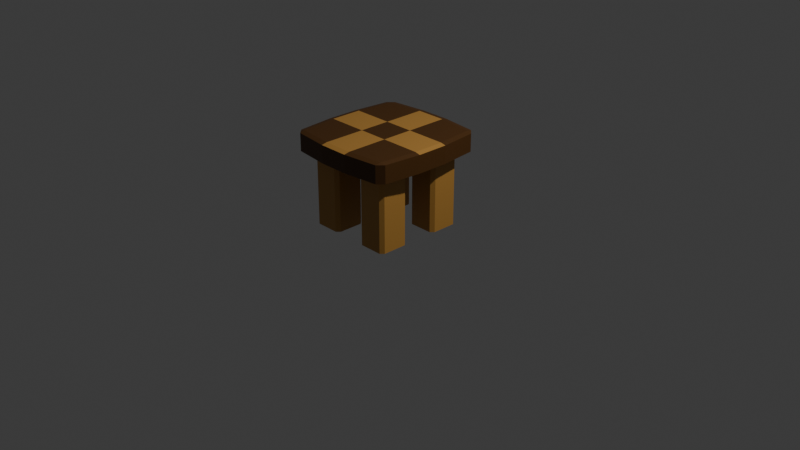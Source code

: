 # Source: chair2.blend  (saved by Blender 5.0.118; exported with 4.5.12 LTS)
import bpy
from mathutils import Matrix  # noqa: F401  (used for matrix-valued properties, if any)

bpy.ops.wm.read_factory_settings(use_empty=True)
scene = bpy.context.scene
scene.name = 'Scene'

# ---- collections
col_collection = bpy.data.collections.new('Collection'); scene.collection.children.link(col_collection)

# ---- materials (node trees are filled in below, after node groups)
mat_wood_001 = bpy.data.materials.new('wood.001')
mat_wood_dark_001 = bpy.data.materials.new('wood-dark.001')

# ---- material node trees
mat_wood_001.use_nodes = True; mat_wood_001.node_tree.nodes.clear()
_N = mat_wood_001.node_tree.nodes; _L = mat_wood_001.node_tree.links
n0 = _N.new('ShaderNodeBsdfPrincipled'); n0.name = 'Principled BSDF'; n0.location = (-200, 100)
n0.inputs[0].default_value = (0.4887, 0.2468, 0.05181, 1.0)
n1 = _N.new('ShaderNodeOutputMaterial'); n1.name = 'Material Output'; n1.location = (200, 100)
_L.new(n0.outputs[0], n1.inputs[0])
n1.is_active_output = True
mat_wood_dark_001.use_nodes = True; mat_wood_dark_001.node_tree.nodes.clear()
_N = mat_wood_dark_001.node_tree.nodes; _L = mat_wood_dark_001.node_tree.links
n0 = _N.new('ShaderNodeBsdfPrincipled'); n0.name = 'Principled BSDF'; n0.location = (-200, 100)
n0.inputs[0].default_value = (0.08165, 0.03124, 0.003437, 1.0)
n1 = _N.new('ShaderNodeOutputMaterial'); n1.name = 'Material Output'; n1.location = (200, 100)
_L.new(n0.outputs[0], n1.inputs[0])
n1.is_active_output = True

# ---- world
world_world = bpy.data.worlds.new('World'); scene.world = world_world
world_world.use_nodes = True; world_world.node_tree.nodes.clear()
_N = world_world.node_tree.nodes; _L = world_world.node_tree.links
n0 = _N.new('ShaderNodeOutputWorld'); n0.name = 'World Output'; n0.location = (200, 100)
n1 = _N.new('ShaderNodeBackground'); n1.name = 'Background'; n1.location = (-200, 100)
n1.inputs[0].default_value = (0.05088, 0.05088, 0.05088, 1.0)
_L.new(n1.outputs[0], n0.inputs[0])
n0.is_active_output = True
world_world.color = (0.05088, 0.05088, 0.05088)
world_world.sun_shadow_jitter_overblur = 0.0

# ---- cameras
cam_camera = bpy.data.cameras.new('Camera')
cam_camera.clip_end = 100.0
cam_camera.ortho_scale = 7.314

# ---- lights
light_light = bpy.data.lights.new('Light', 'POINT')
light_light.energy = 1000.0
light_light.shadow_soft_size = 0.1

# ---- meshes
me_cube_001 = bpy.data.meshes.new('Cube.001')
me_cube_001.from_pydata([(-1.0, -1.0, 1.117), (-1.0, 1.0, 1.117), (1.0, -1.0, 1.117), (1.0, 1.0, 1.117), (-0.3333, 1.0, 1.117), (0.3333, 1.0, 1.117), (0.3333, -1.0, 1.117), (-0.3333, -1.0, 1.117), (-1.0, -0.3333, 1.117), (-1.0, 0.3333, 1.117), (1.0, 0.3333, 1.117), (1.0, -0.3333, 1.117), (0.3333, 0.3333, 1.117), (0.3333, -0.3333, 1.117), (-0.3333, 0.3333, 1.117), (-0.3333, -0.3333, 1.117), (-1.0, -0.3333, -1.0), (-1.0, -1.0, -1.0), (-1.0, -1.0, 1.117), (-1.0, 0.3333, 1.117), (-1.0, 1.0, 1.117), (-1.0, 1.0, -1.0), (-0.3333, 1.0, -1.0), (0.3333, 1.0, 1.117), (1.0, 1.0, 1.117), (1.0, 1.0, -1.0), (1.0, 0.3333, -1.0), (1.0, -0.3333, 1.117), (1.0, -1.0, 1.117), (1.0, -1.0, -1.0), (0.3333, -1.0, -1.0), (-0.3333, -1.0, 1.117), (0.3333, 1.0, -1.0), (-0.3333, 1.0, 1.117), (-0.3333, -1.0, -1.0), (0.3333, -1.0, 1.117), (-1.0, 0.3333, -1.0), (-1.0, -0.3333, 1.117), (1.0, -0.3333, -1.0), (1.0, 0.3333, 1.117), (-1.119, 1.249, 0.9996), (-1.249, 1.119, 0.9996), (-1.13, 1.13, 1.117), (-1.249, 1.119, -0.8823), (-1.119, 1.249, -0.8823), (-1.13, 1.13, -1.0), (-1.334, 0.3333, 0.9996), (-1.216, 0.3333, 1.117), (0.3333, 1.334, 0.9996), (0.3333, 1.216, 1.117), (1.13, 1.13, 1.117), (1.249, 1.119, 0.9996), (1.119, 1.249, 0.9996), (-0.3333, 1.334, -0.8823), (-0.3333, 1.216, -1.0), (-1.119, -1.249, -0.8823), (-1.249, -1.119, -0.8823), (-1.13, -1.13, -1.0), (-1.249, -1.119, 0.9996), (-1.119, -1.249, 0.9996), (-1.13, -1.13, 1.117), (-1.334, -0.3333, -0.8823), (-1.216, -0.3333, -1.0), (1.119, 1.249, -0.8823), (1.249, 1.119, -0.8823), (1.13, 1.13, -1.0), (1.334, 0.3333, -0.8823), (1.216, 0.3333, -1.0), (1.334, -0.3333, 0.9996), (1.216, -0.3333, 1.117), (1.13, -1.13, 1.117), (1.119, -1.249, 0.9996), (1.249, -1.119, 0.9996), (1.249, -1.119, -0.8823), (1.119, -1.249, -0.8823), (1.13, -1.13, -1.0), (0.3333, -1.334, -0.8823), (0.3333, -1.216, -1.0), (-0.3333, -1.334, 0.9996), (-0.3333, -1.216, 1.117), (0.3333, 1.216, -1.0), (0.3333, 1.334, -0.8823), (-0.3333, 1.216, 1.117), (-0.3333, 1.334, 0.9996), (-0.3333, -1.216, -1.0), (-0.3333, -1.334, -0.8823), (0.3333, -1.216, 1.117), (0.3333, -1.334, 0.9996), (-1.216, 0.3333, -1.0), (-1.334, 0.3333, -0.8823), (-1.216, -0.3333, 1.117), (-1.334, -0.3333, 0.9996), (1.216, -0.3333, -1.0), (1.334, -0.3333, -0.8823), (1.216, 0.3333, 1.117), (1.334, 0.3333, 0.9996), (-1.0, -0.9274, -1.073), (-0.9274, -1.0, -1.073), (-1.0, -1.0, -1.0), (-0.9274, 1.0, -1.073), (-1.0, 0.9274, -1.073), (-1.0, 1.0, -1.0), (0.9274, -1.0, -1.073), (1.0, -0.9274, -1.073), (1.0, -1.0, -1.0), (1.0, 0.9274, -1.073), (0.9274, 1.0, -1.073), (1.0, 1.0, -1.0), (0.406, 1.0, -1.073), (0.3333, 0.9274, -1.073), (0.2607, 1.0, -1.0), (-0.2607, 1.0, -1.0), (-0.3333, 0.9274, -1.073), (-0.406, 1.0, -1.073), (-0.406, -1.0, -1.073), (-0.3333, -0.9274, -1.073), (-0.2607, -1.0, -1.0), (0.2607, -1.0, -1.0), (0.3333, -0.9274, -1.073), (0.406, -1.0, -1.073), (-1.0, 0.406, -1.073), (-0.9274, 0.3333, -1.073), (-1.0, 0.2607, -1.0), (-1.0, -0.2607, -1.0), (-0.9274, -0.3333, -1.073), (-1.0, -0.406, -1.073), (1.0, -0.406, -1.073), (0.9274, -0.3333, -1.073), (1.0, -0.2607, -1.0), (1.0, 0.2607, -1.0), (0.9274, 0.3333, -1.073), (1.0, 0.406, -1.073), (-0.3333, 0.406, -1.073), (-0.2607, 0.2607, -1.0), (-0.406, 0.3333, -1.073), (-0.3333, -0.406, -1.073), (-0.406, -0.3333, -1.073), (-0.2607, -0.2607, -1.0), (0.3333, 0.406, -1.073), (0.406, 0.3333, -1.073), (0.2607, 0.2607, -1.0), (0.3333, -0.406, -1.073), (0.2607, -0.2607, -1.0), (0.406, -0.3333, -1.073), (-1.0, -0.406, -8.808), (-0.9274, -0.3333, -8.808), (-0.9274, -0.406, -8.88), (-1.0, -0.9274, -8.808), (-0.9274, -0.9274, -8.88), (-0.9274, -1.0, -8.808), (-0.406, 1.0, -8.808), (-0.3333, 0.9274, -8.808), (-0.406, 0.9274, -8.88), (-0.9274, 1.0, -8.808), (-0.9274, 0.9274, -8.88), (-1.0, 0.9274, -8.808), (1.0, 0.406, -8.808), (0.9274, 0.3333, -8.808), (0.9274, 0.406, -8.88), (1.0, 0.9274, -8.808), (0.9274, 0.9274, -8.88), (0.9274, 1.0, -8.808), (0.406, -1.0, -8.808), (0.3333, -0.9274, -8.808), (0.406, -0.9274, -8.88), (0.9274, -1.0, -8.808), (0.9274, -0.9274, -8.88), (1.0, -0.9274, -8.808), (0.406, 1.0, -8.808), (0.406, 0.9274, -8.88), (0.3333, 0.9274, -8.808), (-0.406, -1.0, -8.808), (-0.406, -0.9274, -8.88), (-0.3333, -0.9274, -8.808), (-0.3333, -0.406, -8.808), (-0.406, -0.406, -8.88), (-0.406, -0.3333, -8.808), (0.3333, -0.406, -8.808), (0.406, -0.3333, -8.808), (0.406, -0.406, -8.88), (-1.0, 0.406, -8.808), (-0.9274, 0.406, -8.88), (-0.9274, 0.3333, -8.808), (1.0, -0.406, -8.808), (0.9274, -0.406, -8.88), (0.9274, -0.3333, -8.808), (-0.3333, 0.406, -8.808), (-0.406, 0.3333, -8.808), (-0.406, 0.406, -8.88), (0.3333, 0.406, -8.808), (0.406, 0.406, -8.88), (0.406, 0.3333, -8.808)], [], [(15, 8, 0, 7), (11, 13, 6, 2), (13, 15, 7, 6), (5, 4, 14, 12), (12, 14, 15, 13), (3, 5, 12, 10), (10, 12, 13, 11), (4, 1, 9, 14), (14, 9, 8, 15), (7, 0, 18, 31), (10, 11, 27, 39), (2, 6, 35, 28), (6, 7, 31, 35), (5, 3, 24, 23), (0, 8, 37, 18), (1, 4, 33, 20), (8, 9, 19, 37), (4, 5, 23, 33), (11, 2, 28, 27), (9, 1, 20, 19), (3, 10, 39, 24), (40, 41, 42), (43, 44, 45), (50, 51, 52), (55, 56, 57), (58, 59, 60), (63, 64, 65), (70, 71, 72), (73, 74, 75), (40, 44, 43, 41), (47, 42, 41, 46), (49, 50, 52, 48), (54, 45, 44, 53), (55, 59, 58, 56), (62, 57, 56, 61), (51, 64, 63, 52), (67, 65, 64, 66), (69, 70, 72, 68), (71, 74, 73, 72), (77, 75, 74, 76), (79, 60, 59, 78), (65, 80, 81, 63), (80, 54, 53, 81), (42, 82, 83, 40), (82, 49, 48, 83), (57, 84, 85, 55), (84, 77, 76, 85), (70, 86, 87, 71), (86, 79, 78, 87), (45, 88, 89, 43), (88, 62, 61, 89), (60, 90, 91, 58), (90, 47, 46, 91), (75, 92, 93, 73), (92, 67, 66, 93), (50, 94, 95, 51), (94, 69, 68, 95), (91, 46, 41, 43, 89, 61, 56, 58), (19, 20, 42, 47), (83, 48, 52, 63, 81, 53, 44, 40), (20, 33, 82, 42), (21, 36, 88, 45), (22, 21, 45, 54), (37, 19, 47, 90), (23, 24, 50, 49), (33, 23, 49, 82), (95, 68, 72, 73, 93, 66, 64, 51), (24, 39, 94, 50), (32, 22, 54, 80), (17, 34, 84, 57), (16, 17, 57, 62), (85, 76, 74, 71, 87, 78, 59, 55), (18, 37, 90, 60), (31, 18, 60, 79), (36, 16, 62, 88), (26, 25, 65, 67), (25, 32, 80, 65), (38, 26, 67, 92), (27, 28, 70, 69), (39, 27, 69, 94), (28, 35, 86, 70), (29, 38, 92, 75), (30, 29, 75, 77), (34, 30, 77, 84), (35, 31, 79, 86), (96, 97, 98), (99, 100, 101), (102, 103, 104), (105, 106, 107), (108, 109, 110), (111, 112, 113), (114, 115, 116), (117, 118, 119), (120, 121, 122), (123, 124, 125), (126, 127, 128), (129, 130, 131), (132, 133, 134), (135, 136, 137), (138, 139, 140), (141, 142, 143), (144, 145, 146), (147, 148, 149), (150, 151, 152), (153, 154, 155), (156, 157, 158), (159, 160, 161), (162, 163, 164), (165, 166, 167), (168, 169, 170), (171, 172, 173), (174, 175, 176), (177, 178, 179), (180, 181, 182), (183, 184, 185), (186, 187, 188), (189, 190, 191), (125, 96, 98, 123), (113, 99, 101, 111), (131, 105, 107, 129), (119, 102, 104, 117), (106, 108, 110, 107), (97, 114, 116, 98), (137, 116, 115, 135), (141, 118, 117, 142), (100, 120, 122, 101), (103, 126, 128, 104), (111, 133, 132, 112), (109, 138, 140, 110), (133, 122, 121, 134), (136, 124, 123, 137), (129, 140, 139, 130), (127, 143, 142, 128), (146, 148, 147, 144), (152, 154, 153, 150), (158, 160, 159, 156), (164, 166, 165, 162), (160, 169, 168, 161), (148, 172, 171, 149), (174, 173, 172, 175), (179, 164, 163, 177), (154, 181, 180, 155), (166, 184, 183, 167), (151, 186, 188, 152), (169, 190, 189, 170), (187, 182, 181, 188), (175, 146, 145, 176), (157, 191, 190, 158), (184, 179, 178, 185), (138, 189, 191, 139), (156, 131, 130, 157), (102, 165, 167, 103), (185, 127, 126, 183), (135, 174, 176, 136), (144, 125, 124, 145), (118, 163, 162, 119), (134, 187, 186, 132), (150, 113, 112, 151), (177, 141, 143, 178), (155, 100, 99, 153), (105, 159, 161, 106), (170, 109, 108, 168), (182, 121, 120, 180), (114, 171, 173, 115), (149, 97, 96, 147), (123, 98, 17, 16), (96, 125, 144, 147), (98, 116, 34, 17), (114, 97, 149, 171), (99, 113, 150, 153), (101, 122, 36, 21), (120, 100, 155, 180), (111, 101, 21, 22), (117, 104, 29, 30), (102, 119, 162, 165), (104, 128, 38, 29), (126, 103, 167, 183), (129, 107, 25, 26), (105, 131, 156, 159), (107, 110, 32, 25), (108, 106, 161, 168), (110, 111, 22, 32), (111, 110, 140, 133), (138, 109, 170, 189), (112, 132, 186, 151), (116, 117, 30, 34), (137, 142, 117, 116), (135, 115, 173, 174), (118, 141, 177, 163), (122, 123, 16, 36), (122, 133, 137, 123), (134, 121, 182, 187), (124, 136, 176, 145), (128, 129, 26, 38), (140, 129, 128, 142), (143, 127, 185, 178), (130, 139, 191, 157), (133, 140, 142, 137), (146, 175, 172, 148), (154, 152, 188, 181), (169, 160, 158, 190), (179, 184, 166, 164)])
me_cube_001.polygons.foreach_set('material_index', [1, 1, 0, 0, 1, 1, 0, 1, 0, 1, 0, 1, 0, 1, 1, 1, 0, 0, 1, 1, 1, 1, 1, 1, 1, 1, 1, 1, 1, 1, 1, 1, 0, 1, 0, 1, 0, 1, 1, 0, 1, 0, 1, 1, 1, 1, 1, 1, 0, 0, 1, 1, 1, 0, 1, 1, 0, 1, 1, 1, 1, 0, 0, 0, 1, 0, 1, 1, 1, 0, 0, 1, 1, 1, 1, 0, 0, 1, 1, 0, 1, 0, 0, 1, 0, 0, 0, 0, 0, 0, 0, 0, 0, 0, 0, 0, 1, 0, 0, 0, 0, 0, 0, 0, 0, 0, 0, 0, 0, 0, 0, 0, 0, 0, 0, 0, 0, 0, 0, 0, 0, 0, 0, 1, 0, 0, 0, 1, 0, 1, 0, 1, 0, 0, 0, 0, 0, 0, 0, 0, 0, 0, 0, 0, 0, 0, 0, 0, 0, 0, 0, 0, 0, 0, 0, 0, 0, 0, 0, 0, 0, 0, 0, 0, 0, 0, 0, 0, 0, 0, 0, 0, 0, 0, 0, 0, 0, 0, 0, 0, 0, 1, 1, 0, 0, 1, 1, 0, 0, 1, 1, 0, 0, 1, 1, 0, 0, 1, 0, 0, 0, 0])
_uv = me_cube_001.uv_layers.new(name='UVMap')
_uv.uv.foreach_set('vector', [0.7917, 0.6667, 0.875, 0.6667, 0.875, 0.75, 0.7917, 0.75, 0.625, 0.6667, 0.7083, 0.6667, 0.7083, 0.75, 0.625, 0.75, 0.7083, 0.6667, 0.7917, 0.6667, 0.7917, 0.75, 0.7083, 0.75, 0.7083, 0.5, 0.7917, 0.5, 0.7917, 0.5833, 0.7083, 0.5833, 0.7083, 0.5833, 0.7917, 0.5833, 0.7917, 0.6667, 0.7083, 0.6667, 0.625, 0.5, 0.7083, 0.5, 0.7083, 0.5833, 0.625, 0.5833, 0.625, 0.5833, 0.7083, 0.5833, 0.7083, 0.6667, 0.625, 0.6667, 0.7917, 0.5, 0.875, 0.5, 0.875, 0.5833, 0.7917, 0.5833, 0.7917, 0.5833, 0.875, 0.5833, 0.875, 0.6667, 0.7917, 0.6667, 0.7917, 0.75, 0.875, 0.75, 0.875, 0.75, 0.7917, 0.75, 0.625, 0.5833, 0.625, 0.6667, 0.625, 0.6667, 0.625, 0.5833, 0.625, 0.75, 0.7083, 0.75, 0.7083, 0.75, 0.625, 0.75, 0.7083, 0.75, 0.7917, 0.75, 0.7917, 0.75, 0.7083, 0.75, 0.7083, 0.5, 0.625, 0.5, 0.625, 0.5, 0.7083, 0.5, 0.875, 0.75, 0.875, 0.6667, 0.875, 0.6667, 0.875, 0.75, 0.875, 0.5, 0.7917, 0.5, 0.7917, 0.5, 0.875, 0.5, 0.875, 0.6667, 0.875, 0.5833, 0.875, 0.5833, 0.875, 0.6667, 0.7917, 0.5, 0.7083, 0.5, 0.7083, 0.5, 0.7917, 0.5, 0.625, 0.6667, 0.625, 0.75, 0.625, 0.75, 0.625, 0.6667, 0.875, 0.5833, 0.875, 0.5, 0.875, 0.5, 0.875, 0.5833, 0.625, 0.5, 0.625, 0.5833, 0.625, 0.5833, 0.625, 0.5, 0.6111, 0.2584, 0.6111, 0.2389, 0.625, 0.2467, 0.3889, 0.2389, 0.3889, 0.2611, 0.375, 0.25, 0.625, 0.4963, 0.6111, 0.5084, 0.6111, 0.4889, 0.3889, 0.0, 0.3889, 0.01114, 0.375, 0.002889, 0.6111, 0.01114, 0.6178, 0.0606, 0.6308, 0.03217, 0.3889, 0.4889, 0.3889, 0.5111, 0.375, 0.5, 0.625, 0.75, 0.6178, 0.7475, 0.6111, 0.7389, 0.3889, 0.7389, 0.3897, 0.7543, 0.375, 0.75, 0.6111, 0.2584, 0.3889, 0.2611, 0.3889, 0.2389, 0.6111, 0.2389, 0.625, 0.1673, 0.625, 0.2467, 0.6111, 0.2389, 0.6111, 0.1642, 0.625, 0.4173, 0.625, 0.4963, 0.6111, 0.4889, 0.6111, 0.4142, 0.375, 0.3333, 0.375, 0.25, 0.3889, 0.2611, 0.3889, 0.3358, 0.3889, 0.0, 0.6178, 0.0606, 0.6111, 0.01114, 0.3889, 0.01114, 0.375, 0.08333, 0.375, 0.002889, 0.3889, 0.01114, 0.3889, 0.08575, 0.6111, 0.5084, 0.3889, 0.5111, 0.3889, 0.4889, 0.6111, 0.4889, 0.375, 0.5833, 0.375, 0.5, 0.3889, 0.5111, 0.3889, 0.5858, 0.625, 0.6667, 0.625, 0.75, 0.6111, 0.7389, 0.6111, 0.6642, 0.6178, 0.7475, 0.3897, 0.7543, 0.3889, 0.7389, 0.6111, 0.7389, 0.375, 0.8333, 0.375, 0.75, 0.3897, 0.7543, 0.3797, 0.8075, 0.7911, 0.7474, 0.6308, 0.03217, 0.6178, 0.0606, 0.7424, 0.6866, 0.375, 0.5, 0.375, 0.4167, 0.3889, 0.4142, 0.3889, 0.4889, 0.375, 0.4167, 0.375, 0.3333, 0.3889, 0.3358, 0.3889, 0.4142, 0.625, 0.2467, 0.625, 0.3327, 0.6111, 0.3358, 0.6111, 0.2584, 0.625, 0.3327, 0.625, 0.4173, 0.6111, 0.4142, 0.6111, 0.3358, 0.3663, 0.987, 0.2091, 0.7512, 0.264, 0.7619, 0.3759, 0.9323, 0.2091, 0.7512, 0.375, 0.8333, 0.3797, 0.8075, 0.264, 0.7619, 0.625, 0.75, 0.7083, 0.75, 0.6848, 0.7399, 0.6178, 0.7475, 0.7083, 0.75, 0.7911, 0.7474, 0.7424, 0.6866, 0.6848, 0.7399, 0.375, 0.25, 0.375, 0.1667, 0.3889, 0.1642, 0.3889, 0.2389, 0.375, 0.1667, 0.375, 0.08333, 0.3889, 0.08575, 0.3889, 0.1642, 0.6308, 0.03217, 0.625, 0.08275, 0.6111, 0.08575, 0.6111, 0.01114, 0.625, 0.08275, 0.625, 0.1673, 0.6111, 0.1642, 0.6111, 0.08575, 0.375, 0.75, 0.375, 0.6667, 0.3889, 0.6642, 0.3889, 0.7389, 0.375, 0.6667, 0.375, 0.5833, 0.3889, 0.5858, 0.3889, 0.6642, 0.625, 0.4963, 0.625, 0.5833, 0.6111, 0.5858, 0.6111, 0.5084, 0.625, 0.5833, 0.625, 0.6667, 0.6111, 0.6642, 0.6111, 0.5858, 0.6111, 0.08575, 0.6111, 0.1642, 0.6111, 0.2389, 0.3889, 0.2389, 0.3889, 0.1642, 0.3889, 0.08575, 0.3889, 0.01114, 0.6111, 0.01114, 0.875, 0.5833, 0.875, 0.5, 0.875, 0.5, 0.875, 0.5833, 0.6111, 0.3358, 0.6111, 0.4142, 0.6111, 0.4889, 0.3889, 0.4889, 0.3889, 0.4142, 0.3889, 0.3358, 0.3889, 0.2611, 0.6111, 0.2584, 0.875, 0.5, 0.7917, 0.5, 0.7917, 0.5, 0.875, 0.5, 0.375, 0.25, 0.375, 0.1667, 0.375, 0.1667, 0.375, 0.25, 0.375, 0.3333, 0.375, 0.25, 0.375, 0.25, 0.375, 0.3333, 0.875, 0.6667, 0.875, 0.5833, 0.875, 0.5833, 0.875, 0.6667, 0.7083, 0.5, 0.625, 0.5, 0.625, 0.4963, 0.7083, 0.5, 0.7917, 0.5, 0.7083, 0.5, 0.7083, 0.5, 0.7917, 0.5, 0.6111, 0.5858, 0.6111, 0.6642, 0.6111, 0.7389, 0.3889, 0.7389, 0.3889, 0.6642, 0.3889, 0.5858, 0.3889, 0.5111, 0.6111, 0.5084, 0.625, 0.5, 0.625, 0.5833, 0.625, 0.5833, 0.625, 0.4963, 0.2917, 0.5, 0.2083, 0.5, 0.2083, 0.5, 0.2917, 0.5, 0.375, 1.0, 0.375, 0.9167, 0.375, 0.9167, 0.3663, 0.987, 0.375, 0.08333, 0.375, 0.0, 0.375, 0.002889, 0.375, 0.08333, 0.264, 0.7619, 0.3797, 0.8075, 0.3897, 0.7543, 0.6178, 0.7475, 0.6848, 0.7399, 0.7424, 0.6866, 0.6178, 0.0606, 0.3759, 0.9323, 0.875, 0.75, 0.875, 0.6667, 0.875, 0.6667, 0.875, 0.75, 0.7917, 0.75, 0.875, 0.75, 0.875, 0.75, 0.7911, 0.7474, 0.125, 0.5833, 0.125, 0.6667, 0.125, 0.6667, 0.125, 0.5833, 0.375, 0.5833, 0.375, 0.5, 0.375, 0.5, 0.375, 0.5833, 0.375, 0.5, 0.375, 0.4167, 0.375, 0.4167, 0.375, 0.5, 0.375, 0.6667, 0.375, 0.5833, 0.375, 0.5833, 0.375, 0.6667, 0.625, 0.6667, 0.625, 0.75, 0.625, 0.75, 0.625, 0.6667, 0.625, 0.5833, 0.625, 0.6667, 0.625, 0.6667, 0.625, 0.5833, 0.625, 0.75, 0.7083, 0.75, 0.7083, 0.75, 0.625, 0.75, 0.375, 0.75, 0.375, 0.6667, 0.375, 0.6667, 0.375, 0.75, 0.375, 0.8333, 0.375, 0.75, 0.375, 0.75, 0.375, 0.8333, 0.2083, 0.75, 0.2917, 0.75, 0.2917, 0.75, 0.2091, 0.7512, 0.7083, 0.75, 0.7917, 0.75, 0.7911, 0.7474, 0.7083, 0.75, 0.375, 0.009077, 0.375, 0.0, 0.375, 0.0, 0.375, 0.2591, 0.375, 0.2409, 0.375, 0.25, 0.375, 0.7591, 0.375, 0.7409, 0.375, 0.75, 0.375, 0.5091, 0.375, 0.4909, 0.375, 0.5, 0.2917, 0.5, 0.2917, 0.5091, 0.2849, 0.5, 0.125, 0.1111, 0.375, 0.3333, 0.375, 0.3243, 0.2083, 0.75, 0.2083, 0.7409, 0.2151, 0.75, 0.2849, 0.75, 0.2917, 0.7409, 0.2917, 0.75, 0.375, 0.1757, 0.375, 0.1667, 0.125, 0.05556, 0.125, 0.02778, 0.375, 0.08333, 0.375, 0.07426, 0.375, 0.6757, 0.3659, 0.6667, 0.1875, 0.3288, 0.25, 0.3949, 0.3659, 0.5833, 0.375, 0.5743, 0.2083, 0.5743, 0.2174, 0.5924, 0.1993, 0.5833, 0.2083, 0.6757, 0.1993, 0.6667, 0.2174, 0.6576, 0.2917, 0.5743, 0.3007, 0.5833, 0.2826, 0.5924, 0.2917, 0.6757, 0.2826, 0.6576, 0.3007, 0.6667, 0.125, 0.6757, 0.1341, 0.6667, 0.1341, 0.6757, 0.125, 0.7409, 0.1341, 0.7409, 0.1341, 0.75, 0.1993, 0.5, 0.2083, 0.5091, 0.1993, 0.5091, 0.1341, 0.5, 0.1341, 0.5091, 0.125, 0.5091, 0.375, 0.5743, 0.3659, 0.5833, 0.3659, 0.5743, 0.375, 0.5091, 0.3659, 0.5091, 0.3705, 0.4955, 0.2977, 0.75, 0.2917, 0.7409, 0.3007, 0.7409, 0.3705, 0.7545, 0.3659, 0.7409, 0.375, 0.7409, 0.2977, 0.5, 0.3007, 0.5091, 0.2917, 0.5091, 0.2023, 0.75, 0.1993, 0.7409, 0.2083, 0.7409, 0.2083, 0.6757, 0.1993, 0.6757, 0.1993, 0.6667, 0.2917, 0.6757, 0.3007, 0.6667, 0.3007, 0.6757, 0.125, 0.5743, 0.1341, 0.5743, 0.1341, 0.5833, 0.375, 0.6757, 0.3659, 0.6757, 0.3659, 0.6667, 0.2083, 0.5743, 0.1993, 0.5833, 0.1993, 0.5743, 0.2917, 0.5743, 0.3007, 0.5743, 0.3007, 0.5833, 0.375, 0.07426, 0.375, 0.009077, 0.375, 0.0, 0.125, 0.02778, 0.375, 0.3243, 0.375, 0.2591, 0.375, 0.25, 0.125, 0.1111, 0.375, 0.5743, 0.375, 0.5091, 0.375, 0.5, 0.25, 0.3949, 0.375, 0.8243, 0.375, 0.7591, 0.375, 0.75, 0.0, 0.0, 0.375, 0.4909, 0.375, 0.4257, 0.0, 0.0, 0.375, 0.5, 0.375, 0.9909, 0.375, 0.9257, 0.0, 0.0, 0.375, 1.0, 0.2174, 0.6576, 0.2151, 0.75, 0.2083, 0.7409, 0.2083, 0.6757, 0.2917, 0.6757, 0.2917, 0.7409, 0.2849, 0.75, 0.2826, 0.6576, 0.375, 0.2409, 0.375, 0.1757, 0.125, 0.05556, 0.375, 0.25, 0.375, 0.7409, 0.375, 0.6757, 0.1875, 0.3288, 0.375, 0.75, 0.2174, 0.5, 0.2174, 0.5924, 0.2083, 0.5743, 0.2083, 0.5091, 0.2917, 0.5091, 0.2917, 0.5743, 0.2826, 0.5924, 0.2849, 0.5, 0.2174, 0.5924, 0.125, 0.5924, 0.1341, 0.5833, 0.1993, 0.5833, 0.1993, 0.6667, 0.1341, 0.6667, 0.125, 0.6576, 0.2174, 0.6576, 0.25, 0.3949, 0.2826, 0.5924, 0.3007, 0.5833, 0.3659, 0.5833, 0.3659, 0.6667, 0.3007, 0.6667, 0.2826, 0.6576, 0.1875, 0.3288, 0.1341, 0.6757, 0.1341, 0.7409, 0.125, 0.7409, 0.125, 0.6757, 0.1993, 0.5091, 0.1341, 0.5091, 0.1341, 0.5, 0.1993, 0.5, 0.3659, 0.5743, 0.3659, 0.5091, 0.375, 0.5091, 0.375, 0.5743, 0.3007, 0.7409, 0.3659, 0.7409, 0.3705, 0.7545, 0.2977, 0.75, 0.3659, 0.5091, 0.3007, 0.5091, 0.2977, 0.5, 0.3705, 0.4955, 0.1341, 0.7409, 0.1993, 0.7409, 0.2023, 0.75, 0.1341, 0.75, 0.2083, 0.6757, 0.2083, 0.7409, 0.1993, 0.7409, 0.1993, 0.6757, 0.3007, 0.6757, 0.3007, 0.7409, 0.2917, 0.7409, 0.2917, 0.6757, 0.1341, 0.5091, 0.1341, 0.5743, 0.125, 0.5743, 0.125, 0.5091, 0.3659, 0.7409, 0.3659, 0.6757, 0.375, 0.6757, 0.375, 0.7409, 0.2083, 0.5091, 0.2083, 0.5743, 0.1993, 0.5743, 0.1993, 0.5091, 0.3007, 0.5091, 0.3007, 0.5743, 0.2917, 0.5743, 0.2917, 0.5091, 0.1993, 0.5833, 0.1341, 0.5833, 0.1341, 0.5743, 0.1993, 0.5743, 0.1993, 0.6757, 0.1341, 0.6757, 0.1341, 0.6667, 0.1993, 0.6667, 0.3659, 0.5833, 0.3007, 0.5833, 0.3007, 0.5743, 0.3659, 0.5743, 0.3659, 0.6757, 0.3007, 0.6757, 0.3007, 0.6667, 0.3659, 0.6667, 0.2917, 0.5743, 0.2917, 0.5743, 0.3007, 0.5833, 0.3007, 0.5833, 0.375, 0.5743, 0.375, 0.5743, 0.3659, 0.5833, 0.3659, 0.5833, 0.375, 0.7591, 0.3705, 0.7545, 0.375, 0.7409, 0.375, 0.7409, 0.3659, 0.6667, 0.3659, 0.6667, 0.375, 0.6757, 0.375, 0.6757, 0.2083, 0.6757, 0.2083, 0.6757, 0.1993, 0.6667, 0.1993, 0.6667, 0.375, 0.07426, 0.375, 0.07426, 0.375, 0.08333, 0.375, 0.08333, 0.2917, 0.7409, 0.2917, 0.7409, 0.2977, 0.75, 0.2917, 0.75, 0.1993, 0.5833, 0.1993, 0.5833, 0.2083, 0.5743, 0.2083, 0.5743, 0.375, 0.3243, 0.375, 0.3243, 0.375, 0.3333, 0.375, 0.3333, 0.2917, 0.6757, 0.2917, 0.6757, 0.3007, 0.6667, 0.3007, 0.6667, 0.375, 0.2409, 0.375, 0.2409, 0.375, 0.2591, 0.375, 0.2591, 0.375, 0.5091, 0.375, 0.5091, 0.3705, 0.4955, 0.375, 0.4909, 0.2917, 0.5091, 0.2917, 0.5091, 0.2917, 0.5, 0.2977, 0.5, 0.375, 0.1667, 0.375, 0.1667, 0.375, 0.1757, 0.375, 0.1757, 0.2083, 0.75, 0.2023, 0.75, 0.2083, 0.7409, 0.2083, 0.7409, 0.375, 0.0, 0.375, 0.0, 0.375, 0.009077, 0.375, 0.009077, 0.125, 0.02778, 0.375, 0.0, 0.375, 0.0, 0.375, 0.08333, 0.375, 0.009077, 0.375, 0.07426, 0.375, 0.07426, 0.375, 0.009077, 0.375, 1.0, 0.0, 0.0, 0.375, 0.9167, 0.375, 1.0, 0.375, 0.9257, 0.375, 0.9909, 0.375, 0.9909, 0.375, 0.9257, 0.375, 0.2591, 0.375, 0.3243, 0.375, 0.3243, 0.375, 0.2591, 0.375, 0.25, 0.125, 0.05556, 0.375, 0.1667, 0.375, 0.25, 0.375, 0.1757, 0.375, 0.2409, 0.375, 0.2409, 0.375, 0.1757, 0.125, 0.1111, 0.375, 0.25, 0.375, 0.25, 0.375, 0.3333, 0.0, 0.0, 0.375, 0.75, 0.375, 0.75, 0.375, 0.8333, 0.375, 0.7591, 0.375, 0.8243, 0.375, 0.8243, 0.3705, 0.7545, 0.375, 0.75, 0.1875, 0.3288, 0.375, 0.6667, 0.375, 0.75, 0.375, 0.6757, 0.375, 0.7409, 0.375, 0.7409, 0.375, 0.6757, 0.25, 0.3949, 0.375, 0.5, 0.375, 0.5, 0.375, 0.5833, 0.375, 0.5091, 0.375, 0.5743, 0.375, 0.5743, 0.375, 0.5091, 0.375, 0.5, 0.0, 0.0, 0.375, 0.4167, 0.375, 0.5, 0.375, 0.4257, 0.375, 0.4909, 0.3705, 0.4955, 0.375, 0.4257, 0.2849, 0.5, 0.2174, 0.5, 0.2083, 0.5, 0.2917, 0.5, 0.2174, 0.5, 0.2849, 0.5, 0.2826, 0.5924, 0.2174, 0.5924, 0.2917, 0.5743, 0.2917, 0.5091, 0.2917, 0.5091, 0.2917, 0.5743, 0.2083, 0.5091, 0.2083, 0.5743, 0.2083, 0.5743, 0.2083, 0.5091, 0.2151, 0.75, 0.2849, 0.75, 0.2917, 0.75, 0.2083, 0.75, 0.2174, 0.6576, 0.2826, 0.6576, 0.2849, 0.75, 0.2151, 0.75, 0.2083, 0.6757, 0.2083, 0.7409, 0.2083, 0.7409, 0.2083, 0.6757, 0.2917, 0.7409, 0.2917, 0.6757, 0.2917, 0.6757, 0.2917, 0.7409, 0.125, 0.5924, 0.125, 0.6576, 0.125, 0.6667, 0.125, 0.5833, 0.125, 0.5924, 0.2174, 0.5924, 0.2174, 0.6576, 0.125, 0.6576, 0.1993, 0.5833, 0.1341, 0.5833, 0.1341, 0.5833, 0.1993, 0.5833, 0.1341, 0.6667, 0.1993, 0.6667, 0.1993, 0.6667, 0.1341, 0.6667, 0.1875, 0.3288, 0.25, 0.3949, 0.375, 0.5833, 0.375, 0.6667, 0.2826, 0.5924, 0.25, 0.3949, 0.1875, 0.3288, 0.2826, 0.6576, 0.3007, 0.6667, 0.3659, 0.6667, 0.3659, 0.6667, 0.3007, 0.6667, 0.3659, 0.5833, 0.3007, 0.5833, 0.3007, 0.5833, 0.3659, 0.5833, 0.2174, 0.5924, 0.2826, 0.5924, 0.2826, 0.6576, 0.2174, 0.6576, 0.1341, 0.6757, 0.1993, 0.6757, 0.1993, 0.7409, 0.1341, 0.7409, 0.1341, 0.5091, 0.1993, 0.5091, 0.1993, 0.5743, 0.1341, 0.5743, 0.3007, 0.5091, 0.3659, 0.5091, 0.3659, 0.5743, 0.3007, 0.5743, 0.3007, 0.6757, 0.3659, 0.6757, 0.3659, 0.7409, 0.3007, 0.7409])
me_cube_001.materials.append(mat_wood_001)
me_cube_001.materials.append(mat_wood_dark_001)
me_cube_001.update()

# ---- objects
ob_light = bpy.data.objects.new('Light', light_light)
ob_camera = bpy.data.objects.new('Camera', cam_camera)
ob_cube = bpy.data.objects.new('Cube', me_cube_001)

# ---- transforms, parenting, visibility, modifiers, constraints
ob_light.location = (4.076, 1.005, 5.904)
ob_light.rotation_euler = (0.6503, 0.05522, 1.866)
ob_light.lock_rotations_4d = False
ob_light.empty_display_type = 'ARROWS'
ob_light.color = (0.0, 0.0, 0.0, 0.0)
ob_light.lineart.crease_threshold = 0.0
ob_camera.location = (7.359, -6.926, 4.958)
ob_camera.rotation_euler = (1.109, 0.0, 0.8149)
ob_camera.lock_rotations_4d = False
ob_camera.empty_display_type = 'ARROWS'
ob_camera.color = (0.0, 0.0, 0.0, 0.0)
ob_camera.display_type = 'WIRE'
ob_camera.lineart.crease_threshold = 0.0
ob_cube.location = (0.0, -0.1755, 0.8945)
ob_cube.scale = (0.48, 0.5, 0.1)

# ---- collection membership
col_collection.objects.link(ob_light)
col_collection.objects.link(ob_camera)
col_collection.objects.link(ob_cube)

# ---- scene / render settings (as saved in the file)
scene.camera = ob_camera
scene.frame_start = 1; scene.frame_end = 250; scene.frame_set(1)
scene.render.engine = 'BLENDER_EEVEE_NEXT'
scene.render.bake_bias = 0.0
scene.render.bake_samples = 0
scene.cycles.sampling_pattern = 'TABULATED_SOBOL'
scene.eevee.use_volume_custom_range = False
bpy.context.view_layer.update()
